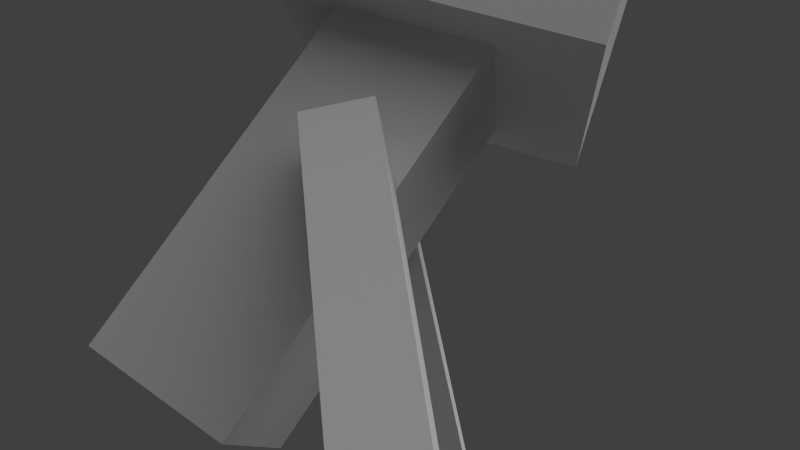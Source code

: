 # Source: oerkki.blend  (saved by Blender 2.63.0; exported with 4.5.12 LTS)
import bpy
from mathutils import Matrix  # noqa: F401  (used for matrix-valued properties, if any)

bpy.ops.wm.read_factory_settings(use_empty=True)
scene = bpy.context.scene
scene.name = 'Scene'

# ---- collections
col_collection_1 = bpy.data.collections.new('Collection 1'); scene.collection.children.link(col_collection_1)

# ---- materials (node trees are filled in below, after node groups)
mat_oerkki = bpy.data.materials.new('Oerkki')
mat_oerkki.alpha_threshold = 0.0
mat_oerkki.use_transparent_shadow = False
mat_oerkki.preview_render_type = 'SHADERBALL'
mat_oerkki.roughness = 0.5
mat_oerkki.specular_intensity = 0.0
mat_oerkki.line_color = (0.0, 0.0, 0.0, 1.0)

# ---- material node trees

# ---- world
world_world = bpy.data.worlds.new('World'); scene.world = world_world
world_world.color = (0.05088, 0.05088, 0.05088)
world_world.use_sun_shadow = False
world_world.sun_shadow_jitter_overblur = 0.0
world_world.cycles.sampling_method = 'MANUAL'
world_world.cycles.sample_map_resolution = 256

# ---- cameras
cam_camera = bpy.data.cameras.new('Camera')
cam_camera.clip_end = 100.0
cam_camera.lens = 35.0
cam_camera.sensor_width = 32.0
cam_camera.sensor_height = 18.0
cam_camera.ortho_scale = 7.314
cam_camera.dof.focus_distance = 0.0
cam_camera.dof.aperture_fstop = 128.0

# ---- lights
light_lamp_001 = bpy.data.lights.new('Lamp.001', 'SUN')
light_lamp_001.transmission_factor = 0.0
light_lamp_001.cutoff_distance = 30.0
light_lamp_001.angle = 1.571
light_lamp_001.energy = 1.0
light_lamp_001.shadow_buffer_clip_start = 1.001
light_lamp_001.shadow_soft_size = 1.0
light_lamp_001.shadow_cascade_max_distance = 1000.0
light_lamp_001.cycles.use_multiple_importance_sampling = False
light_lamp = bpy.data.lights.new('Lamp', 'SUN')
light_lamp.transmission_factor = 0.0
light_lamp.cutoff_distance = 30.0
light_lamp.angle = 1.571
light_lamp.energy = 1.0
light_lamp.shadow_buffer_clip_start = 1.001
light_lamp.shadow_soft_size = 1.0
light_lamp.shadow_cascade_max_distance = 1000.0
light_lamp.cycles.use_multiple_importance_sampling = False

# ---- meshes
me_cube_001 = bpy.data.meshes.new('Cube.001')
me_cube_001.from_pydata([(-0.5229, -0.1615, -0.7034), (-0.5252, -0.03737, -0.7261), (-0.1651, 0.1236, 0.1191), (-0.1628, -0.0005958, 0.1418), (-0.6394, -0.1548, -0.6551), (-0.6416, -0.03064, -0.6778), (-0.2815, 0.1303, 0.1675), (-0.2793, 0.006128, 0.1902), (0.5229, -0.1615, -0.7034), (0.5252, -0.03737, -0.7261), (0.1651, 0.1236, 0.1191), (0.1628, -0.0005958, 0.1418), (0.6394, -0.1548, -0.6551), (0.6416, -0.03064, -0.6778), (0.2815, 0.1303, 0.1675), (0.2793, 0.006128, 0.1902), (-0.2895, -0.3537, 0.252), (-0.2895, 0.1938, 0.4401), (0.2895, 0.1938, 0.4401), (0.2895, -0.3537, 0.252), (-0.2895, -0.5418, 0.7995), (-0.2895, 0.00571, 0.9877), (0.2895, 0.00571, 0.9877), (0.2895, -0.5418, 0.7995), (-0.1886, 0.2547, -0.3401), (-0.1886, 0.4853, -0.1849), (0.1886, 0.4853, -0.1849), (0.1886, 0.2547, -0.3401), (-0.1886, -0.2506, 0.4105), (-0.1886, -0.01997, 0.5658), (0.1886, -0.01997, 0.5658), (0.1886, -0.2506, 0.4105)], [], [(4, 5, 1, 0), (5, 6, 2, 1), (6, 7, 3, 2), (7, 4, 0, 3), (0, 1, 2, 3), (7, 6, 5, 4), (12, 8, 9, 13), (13, 9, 10, 14), (14, 10, 11, 15), (15, 11, 8, 12), (8, 11, 10, 9), (15, 12, 13, 14), (20, 21, 17, 16), (21, 22, 18, 17), (22, 23, 19, 18), (23, 20, 16, 19), (16, 17, 18, 19), (23, 22, 21, 20), (28, 29, 25, 24), (29, 30, 26, 25), (30, 31, 27, 26), (31, 28, 24, 27), (24, 25, 26, 27), (31, 30, 29, 28)])
_uv = me_cube_001.uv_layers.new(name='UV coord')
_uv.uv.foreach_set('vector', [2.146e-06, 0.0, 1.0, 0.0, 1.0, 0.5, 2.146e-06, 0.5, 2.146e-06, 0.0, 1.0, 0.0, 1.0, 0.5, 2.146e-06, 0.5, 2.146e-06, 0.0, 1.0, 0.0, 1.0, 0.5, 2.146e-06, 0.5, 2.146e-06, 0.0, 1.0, 0.0, 1.0, 0.5, 2.146e-06, 0.5, 2.146e-06, 0.0, 1.0, 0.0, 1.0, 0.5, 2.146e-06, 0.5, 2.146e-06, 0.0, 1.0, 0.0, 1.0, 0.5, 2.146e-06, 0.5, 2.146e-06, 0.0, 1.0, 0.0, 1.0, 0.5, 2.146e-06, 0.5, 2.146e-06, 0.0, 1.0, 0.0, 1.0, 0.5, 2.146e-06, 0.5, 2.146e-06, 0.0, 1.0, 0.0, 1.0, 0.5, 2.146e-06, 0.5, 2.146e-06, 0.0, 1.0, 0.0, 1.0, 0.5, 2.146e-06, 0.5, 2.146e-06, 0.0, 1.0, 0.0, 1.0, 0.5, 2.146e-06, 0.5, 2.146e-06, 0.0, 1.0, 0.0, 1.0, 0.5, 2.146e-06, 0.5, 2.146e-06, 0.5, 2.146e-06, 0.5, 1.0, 0.5, 0.9999, 0.5, 2.146e-06, 0.5, 2.146e-06, 0.0, 1.0, 0.0, 1.0, 0.5, 2.146e-06, 0.0, 2.146e-06, 0.0, 0.9999, 0.0, 1.0, 0.0, 0.4999, 0.9999, 5.007e-05, 0.9999, 5.007e-05, 0.5001, 0.4999, 0.5001, 0.9999, 0.5, 1.0, 0.5, 1.0, 0.0, 0.9999, 0.0, 2.146e-06, 0.0, 2.146e-06, 0.0, 2.146e-06, 0.5, 2.146e-06, 0.5, 2.146e-06, 0.0, 1.0, 0.0, 1.0, 0.5, 2.146e-06, 0.5, 2.146e-06, 0.0, 1.0, 0.0, 1.0, 0.5, 2.146e-06, 0.5, 2.146e-06, 0.0, 1.0, 0.0, 1.0, 0.5, 2.146e-06, 0.5, 2.146e-06, 0.0, 1.0, 0.0, 1.0, 0.5, 2.146e-06, 0.5, 2.146e-06, 0.0, 1.0, 0.0, 1.0, 0.5, 2.146e-06, 0.5, 2.146e-06, 0.0, 1.0, 0.0, 1.0, 0.5, 2.146e-06, 0.5])
me_cube_001.materials.append(mat_oerkki)
me_cube_001.use_remesh_preserve_volume = False
me_cube_001.use_remesh_preserve_attributes = False
me_cube_001.use_mirror_vertex_groups = False
me_cube_001.update()
arm_armature_001 = bpy.data.armatures.new('Armature.001')  # bones are not reproduced

# ---- objects
ob_armature_001 = bpy.data.objects.new('Armature.001', arm_armature_001)
ob_cube_001 = bpy.data.objects.new('Cube.001', me_cube_001)
ob_lamp_001 = bpy.data.objects.new('Lamp.001', light_lamp_001)
ob_lamp = bpy.data.objects.new('Lamp', light_lamp)
ob_camera = bpy.data.objects.new('Camera', cam_camera)

# ---- transforms, parenting, visibility, modifiers, constraints
ob_armature_001.location = (0.0, 0.0, 0.0)
ob_armature_001.rotation_euler = (0.0, -0.0, 1.571)
ob_armature_001.scale = (7.2, 7.2, 7.2)
ob_armature_001.show_in_front = True
ob_armature_001.lineart.crease_threshold = 0.0
ob_cube_001.location = (0.0, 0.0, 0.0)
ob_cube_001.rotation_euler = (0.0, -0.0, 1.571)
ob_cube_001.scale = (7.2, 7.2, 7.2)
ob_cube_001.lineart.crease_threshold = 0.0
_vg = ob_cube_001.vertex_groups.new(name='Arm.r')
_vg.add([0, 1, 2, 3, 4, 5, 6, 7], 1.0, 'REPLACE')
_vg = ob_cube_001.vertex_groups.new(name='Arm.l')
_vg.add([8, 9, 10, 11, 12, 13, 14, 15], 1.0, 'REPLACE')
_vg = ob_cube_001.vertex_groups.new(name='Body')
_vg.add([24, 25, 26, 27, 28, 29, 30, 31], 1.0, 'REPLACE')
_vg = ob_cube_001.vertex_groups.new(name='Head')
_vg.add([16, 17, 18, 19, 20, 21, 22, 23], 1.0, 'REPLACE')
_m = ob_cube_001.modifiers.new('Armature', 'ARMATURE')
_m.object = ob_armature_001
ob_lamp_001.location = (1.518, -4.235, 5.904)
ob_lamp_001.rotation_euler = (0.6503, 0.05522, 0.8652)
ob_lamp_001.lock_rotations_4d = False
ob_lamp_001.empty_display_type = 'ARROWS'
ob_lamp_001.color = (0.0, 0.0, 0.0, 0.0)
ob_lamp_001.lineart.crease_threshold = 0.0
ob_lamp.location = (4.076, 1.005, 5.904)
ob_lamp.rotation_euler = (0.6503, 0.05522, 2.233)
ob_lamp.lock_rotations_4d = False
ob_lamp.empty_display_type = 'ARROWS'
ob_lamp.color = (0.0, 0.0, 0.0, 0.0)
ob_lamp.lineart.crease_threshold = 0.0
ob_camera.location = (1.257, -11.11, -2.657)
ob_camera.rotation_euler = (1.837, 9.571e-06, 0.1116)
ob_camera.scale = (1.0, 1.0, 1.0)
ob_camera.lock_rotations_4d = False
ob_camera.empty_display_type = 'ARROWS'
ob_camera.color = (0.0, 0.0, 0.0, 0.0)
ob_camera.display_type = 'WIRE'
ob_camera.lineart.crease_threshold = 0.0

# ---- collection membership
col_collection_1.objects.link(ob_armature_001)
col_collection_1.objects.link(ob_cube_001)
col_collection_1.objects.link(ob_lamp_001)
col_collection_1.objects.link(ob_lamp)
col_collection_1.objects.link(ob_camera)

# ---- scene / render settings (as saved in the file)
scene.camera = ob_camera
scene.frame_start = 1; scene.frame_end = 61; scene.frame_set(1)
scene.render.engine = 'BLENDER_EEVEE_NEXT'
scene.render.image_settings.color_mode = 'RGB'
scene.render.image_settings.compression = 90
scene.render.resolution_percentage = 20
scene.render.fps = 15
scene.render.dither_intensity = 0.0
scene.render.bake_margin = 2
scene.render.bake_bias = 0.0
scene.cycles.use_denoising = False
scene.cycles.samples = 10
scene.cycles.sampling_pattern = 'TABULATED_SOBOL'
scene.cycles.light_sampling_threshold = 0.0
scene.cycles.use_adaptive_sampling = False
scene.cycles.use_light_tree = False
scene.cycles.blur_glossy = 0.0
scene.cycles.volume_bounces = 1
scene.cycles.pixel_filter_type = 'GAUSSIAN'
scene.cycles.sample_clamp_indirect = 0.0
scene.view_settings.view_transform = 'Standard'
bpy.context.view_layer.update()
